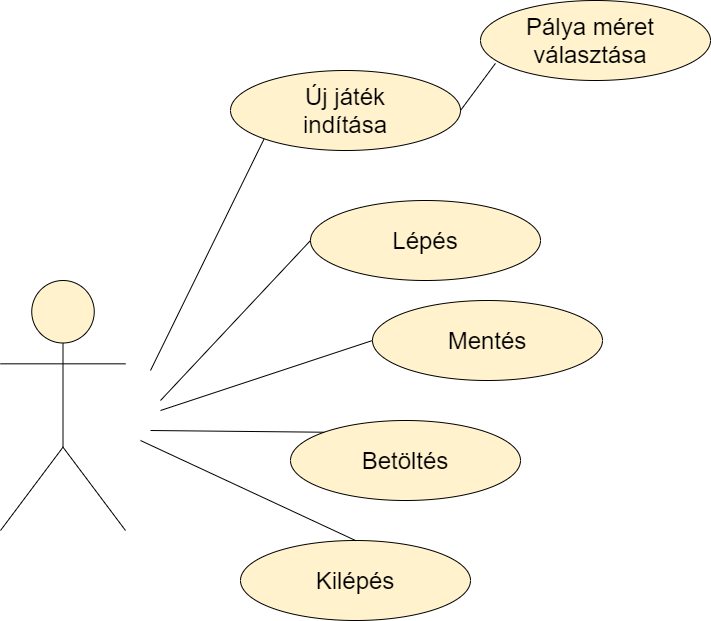

The diagram above was exported from draw.io. Its source (the exported page's mxGraphModel, read from the mxfile embedded in the PNG):
<mxGraphModel dx="1038" dy="491" grid="1" gridSize="10" guides="1" tooltips="1" connect="1" arrows="1" fold="1" page="1" pageScale="1" pageWidth="1654" pageHeight="1169" math="0" shadow="0">
  <root>
    <mxCell id="0" />
    <mxCell id="1" parent="0" />
    <mxCell id="Kyk3rVy3-hfOChIyanYi-5" value="" style="shape=umlActor;verticalLabelPosition=bottom;verticalAlign=top;html=1;outlineConnect=0;fillColor=#fff2cc;" parent="1" vertex="1">
      <mxGeometry x="360" y="340" width="125" height="250" as="geometry" />
    </mxCell>
    <mxCell id="Kyk3rVy3-hfOChIyanYi-6" value="" style="ellipse;whiteSpace=wrap;html=1;fillColor=#fff2cc;" parent="1" vertex="1">
      <mxGeometry x="590" y="130" width="230" height="80" as="geometry" />
    </mxCell>
    <mxCell id="Kyk3rVy3-hfOChIyanYi-7" value="Új játék indítása" style="text;html=1;strokeColor=none;fillColor=none;align=center;verticalAlign=middle;whiteSpace=wrap;rounded=0;fontSize=24;" parent="1" vertex="1">
      <mxGeometry x="660" y="160" width="90" height="20" as="geometry" />
    </mxCell>
    <mxCell id="Kyk3rVy3-hfOChIyanYi-8" value="" style="ellipse;whiteSpace=wrap;html=1;fillColor=#fff2cc;" parent="1" vertex="1">
      <mxGeometry x="840" y="60" width="230" height="80" as="geometry" />
    </mxCell>
    <mxCell id="Kyk3rVy3-hfOChIyanYi-9" value="Pálya méret választása" style="text;html=1;strokeColor=none;fillColor=none;align=center;verticalAlign=middle;whiteSpace=wrap;rounded=0;fontSize=24;" parent="1" vertex="1">
      <mxGeometry x="880" y="90" width="140" height="20" as="geometry" />
    </mxCell>
    <mxCell id="Kyk3rVy3-hfOChIyanYi-16" value="" style="ellipse;whiteSpace=wrap;html=1;fillColor=#fff2cc;" parent="1" vertex="1">
      <mxGeometry x="670" y="260" width="230" height="80" as="geometry" />
    </mxCell>
    <mxCell id="Kyk3rVy3-hfOChIyanYi-17" value="Lépés" style="text;html=1;strokeColor=none;fillColor=none;align=center;verticalAlign=middle;whiteSpace=wrap;rounded=0;fontSize=24;" parent="1" vertex="1">
      <mxGeometry x="740" y="290" width="90" height="20" as="geometry" />
    </mxCell>
    <mxCell id="Kyk3rVy3-hfOChIyanYi-23" value="" style="ellipse;whiteSpace=wrap;html=1;fillColor=#fff2cc;" parent="1" vertex="1">
      <mxGeometry x="732" y="360" width="230" height="80" as="geometry" />
    </mxCell>
    <mxCell id="Kyk3rVy3-hfOChIyanYi-24" value="Mentés" style="text;html=1;strokeColor=none;fillColor=none;align=center;verticalAlign=middle;whiteSpace=wrap;rounded=0;fontSize=24;" parent="1" vertex="1">
      <mxGeometry x="802" y="390" width="90" height="20" as="geometry" />
    </mxCell>
    <mxCell id="Kyk3rVy3-hfOChIyanYi-25" value="" style="ellipse;whiteSpace=wrap;html=1;fillColor=#fff2cc;" parent="1" vertex="1">
      <mxGeometry x="650" y="480" width="230" height="80" as="geometry" />
    </mxCell>
    <mxCell id="Kyk3rVy3-hfOChIyanYi-26" value="Betöltés" style="text;html=1;strokeColor=none;fillColor=none;align=center;verticalAlign=middle;whiteSpace=wrap;rounded=0;fontSize=24;" parent="1" vertex="1">
      <mxGeometry x="720" y="510" width="90" height="20" as="geometry" />
    </mxCell>
    <mxCell id="Kyk3rVy3-hfOChIyanYi-27" value="" style="ellipse;whiteSpace=wrap;html=1;fillColor=#fff2cc;" parent="1" vertex="1">
      <mxGeometry x="600" y="600" width="230" height="80" as="geometry" />
    </mxCell>
    <mxCell id="Kyk3rVy3-hfOChIyanYi-28" value="Kilépés" style="text;html=1;strokeColor=none;fillColor=none;align=center;verticalAlign=middle;whiteSpace=wrap;rounded=0;fontSize=24;" parent="1" vertex="1">
      <mxGeometry x="670" y="630" width="90" height="20" as="geometry" />
    </mxCell>
    <mxCell id="Kyk3rVy3-hfOChIyanYi-30" value="" style="endArrow=none;html=1;fontSize=24;entryX=0;entryY=1;entryDx=0;entryDy=0;" parent="1" target="Kyk3rVy3-hfOChIyanYi-6" edge="1">
      <mxGeometry width="50" height="50" relative="1" as="geometry">
        <mxPoint x="510" y="430" as="sourcePoint" />
        <mxPoint x="720" y="450" as="targetPoint" />
      </mxGeometry>
    </mxCell>
    <mxCell id="Kyk3rVy3-hfOChIyanYi-31" value="" style="endArrow=none;html=1;fontSize=24;entryX=0.065;entryY=0.786;entryDx=0;entryDy=0;entryPerimeter=0;exitX=1;exitY=0.5;exitDx=0;exitDy=0;" parent="1" target="Kyk3rVy3-hfOChIyanYi-8" edge="1" source="Kyk3rVy3-hfOChIyanYi-6">
      <mxGeometry width="50" height="50" relative="1" as="geometry">
        <mxPoint x="782" y="270" as="sourcePoint" />
        <mxPoint x="982" y="280" as="targetPoint" />
        <Array as="points" />
      </mxGeometry>
    </mxCell>
    <mxCell id="Kyk3rVy3-hfOChIyanYi-33" value="" style="endArrow=none;html=1;fontSize=24;entryX=0;entryY=0.5;entryDx=0;entryDy=0;" parent="1" target="Kyk3rVy3-hfOChIyanYi-16" edge="1">
      <mxGeometry width="50" height="50" relative="1" as="geometry">
        <mxPoint x="520" y="460" as="sourcePoint" />
        <mxPoint x="720" y="450" as="targetPoint" />
      </mxGeometry>
    </mxCell>
    <mxCell id="Kyk3rVy3-hfOChIyanYi-34" value="" style="endArrow=none;html=1;fontSize=24;entryX=0;entryY=0.5;entryDx=0;entryDy=0;" parent="1" target="Kyk3rVy3-hfOChIyanYi-23" edge="1">
      <mxGeometry width="50" height="50" relative="1" as="geometry">
        <mxPoint x="520" y="470" as="sourcePoint" />
        <mxPoint x="720" y="450" as="targetPoint" />
      </mxGeometry>
    </mxCell>
    <mxCell id="Kyk3rVy3-hfOChIyanYi-35" value="" style="endArrow=none;html=1;fontSize=24;entryX=0;entryY=0;entryDx=0;entryDy=0;" parent="1" target="Kyk3rVy3-hfOChIyanYi-25" edge="1">
      <mxGeometry width="50" height="50" relative="1" as="geometry">
        <mxPoint x="510" y="490" as="sourcePoint" />
        <mxPoint x="720" y="450" as="targetPoint" />
      </mxGeometry>
    </mxCell>
    <mxCell id="Kyk3rVy3-hfOChIyanYi-36" value="" style="endArrow=none;html=1;fontSize=24;exitX=0.5;exitY=0;exitDx=0;exitDy=0;" parent="1" source="Kyk3rVy3-hfOChIyanYi-27" edge="1">
      <mxGeometry width="50" height="50" relative="1" as="geometry">
        <mxPoint x="670" y="500" as="sourcePoint" />
        <mxPoint x="500" y="500" as="targetPoint" />
      </mxGeometry>
    </mxCell>
  </root>
</mxGraphModel>